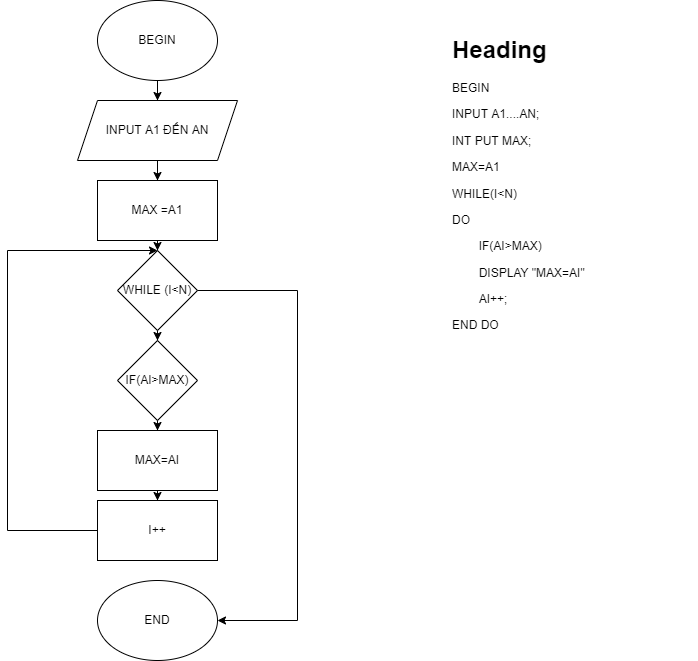

The diagram above was exported from draw.io. Its source (the exported page's mxGraphModel, read from the mxfile embedded in the PNG):
<mxGraphModel dx="1038" dy="489" grid="1" gridSize="10" guides="1" tooltips="1" connect="1" arrows="1" fold="1" page="1" pageScale="1" pageWidth="850" pageHeight="1100" math="0" shadow="0">
  <root>
    <mxCell id="0" />
    <mxCell id="1" parent="0" />
    <mxCell id="WvFWG_4dt4lfJ6SK_l9x-2" style="edgeStyle=orthogonalEdgeStyle;rounded=0;orthogonalLoop=1;jettySize=auto;html=1;entryX=0.5;entryY=0;entryDx=0;entryDy=0;" edge="1" parent="1" source="L9gsrMpMuoWRMl1bFjfy-2" target="L9gsrMpMuoWRMl1bFjfy-4">
      <mxGeometry relative="1" as="geometry" />
    </mxCell>
    <mxCell id="L9gsrMpMuoWRMl1bFjfy-2" value="BEGIN" style="ellipse;whiteSpace=wrap;html=1;" parent="1" vertex="1">
      <mxGeometry x="180" y="40" width="120" height="80" as="geometry" />
    </mxCell>
    <mxCell id="L9gsrMpMuoWRMl1bFjfy-3" value="END" style="ellipse;whiteSpace=wrap;html=1;" parent="1" vertex="1">
      <mxGeometry x="180" y="620" width="120" height="80" as="geometry" />
    </mxCell>
    <mxCell id="WvFWG_4dt4lfJ6SK_l9x-1" style="edgeStyle=orthogonalEdgeStyle;rounded=0;orthogonalLoop=1;jettySize=auto;html=1;" edge="1" parent="1" source="L9gsrMpMuoWRMl1bFjfy-4" target="L9gsrMpMuoWRMl1bFjfy-5">
      <mxGeometry relative="1" as="geometry" />
    </mxCell>
    <mxCell id="L9gsrMpMuoWRMl1bFjfy-4" value="INPUT A1 ĐẾN AN" style="shape=parallelogram;perimeter=parallelogramPerimeter;whiteSpace=wrap;html=1;fixedSize=1;" parent="1" vertex="1">
      <mxGeometry x="160" y="140" width="160" height="60" as="geometry" />
    </mxCell>
    <mxCell id="L9gsrMpMuoWRMl1bFjfy-8" value="" style="edgeStyle=orthogonalEdgeStyle;rounded=0;orthogonalLoop=1;jettySize=auto;html=1;entryX=0.5;entryY=0;entryDx=0;entryDy=0;" parent="1" source="L9gsrMpMuoWRMl1bFjfy-5" target="WvFWG_4dt4lfJ6SK_l9x-4" edge="1">
      <mxGeometry relative="1" as="geometry">
        <mxPoint x="240" y="320" as="targetPoint" />
      </mxGeometry>
    </mxCell>
    <mxCell id="L9gsrMpMuoWRMl1bFjfy-5" value="MAX =A1" style="rounded=0;whiteSpace=wrap;html=1;" parent="1" vertex="1">
      <mxGeometry x="180" y="220" width="120" height="60" as="geometry" />
    </mxCell>
    <mxCell id="WvFWG_4dt4lfJ6SK_l9x-3" value="&lt;h1&gt;Heading&lt;/h1&gt;&lt;p&gt;BEGIN&lt;/p&gt;&lt;p&gt;INPUT A1....AN;&lt;/p&gt;&lt;p&gt;INT PUT MAX;&lt;/p&gt;&lt;p&gt;MAX=A1&lt;/p&gt;&lt;p&gt;WHILE(I&amp;lt;N)&lt;/p&gt;&lt;p&gt;DO&lt;/p&gt;&lt;p&gt;&lt;span style=&quot;white-space: pre;&quot;&gt;&#09;&lt;/span&gt;IF(AI&amp;gt;MAX)&lt;br&gt;&lt;/p&gt;&lt;p&gt;&lt;span style=&quot;white-space: pre;&quot;&gt;&#09;&lt;/span&gt;DISPLAY &quot;MAX=AI&quot;&lt;br&gt;&lt;/p&gt;&lt;p&gt;&lt;span style=&quot;white-space: pre;&quot;&gt;&#09;&lt;/span&gt;AI++;&lt;br&gt;&lt;/p&gt;&lt;p&gt;END DO&lt;/p&gt;&lt;p&gt;END&lt;/p&gt;" style="text;html=1;strokeColor=none;fillColor=none;spacing=5;spacingTop=-20;whiteSpace=wrap;overflow=hidden;rounded=0;" vertex="1" parent="1">
      <mxGeometry x="530" y="70" width="250" height="300" as="geometry" />
    </mxCell>
    <mxCell id="WvFWG_4dt4lfJ6SK_l9x-10" style="edgeStyle=orthogonalEdgeStyle;rounded=0;orthogonalLoop=1;jettySize=auto;html=1;" edge="1" parent="1" source="WvFWG_4dt4lfJ6SK_l9x-4" target="WvFWG_4dt4lfJ6SK_l9x-7">
      <mxGeometry relative="1" as="geometry" />
    </mxCell>
    <mxCell id="WvFWG_4dt4lfJ6SK_l9x-4" value="WHILE (I&amp;lt;N)" style="rhombus;whiteSpace=wrap;html=1;" vertex="1" parent="1">
      <mxGeometry x="200" y="290" width="80" height="80" as="geometry" />
    </mxCell>
    <mxCell id="WvFWG_4dt4lfJ6SK_l9x-11" style="edgeStyle=orthogonalEdgeStyle;rounded=0;orthogonalLoop=1;jettySize=auto;html=1;entryX=0.5;entryY=0;entryDx=0;entryDy=0;" edge="1" parent="1" source="WvFWG_4dt4lfJ6SK_l9x-7" target="WvFWG_4dt4lfJ6SK_l9x-8">
      <mxGeometry relative="1" as="geometry" />
    </mxCell>
    <mxCell id="WvFWG_4dt4lfJ6SK_l9x-15" style="edgeStyle=orthogonalEdgeStyle;rounded=0;orthogonalLoop=1;jettySize=auto;html=1;entryX=1;entryY=0.5;entryDx=0;entryDy=0;exitX=1;exitY=0.5;exitDx=0;exitDy=0;" edge="1" parent="1" source="WvFWG_4dt4lfJ6SK_l9x-4" target="L9gsrMpMuoWRMl1bFjfy-3">
      <mxGeometry relative="1" as="geometry">
        <Array as="points">
          <mxPoint x="380" y="330" />
          <mxPoint x="380" y="660" />
        </Array>
      </mxGeometry>
    </mxCell>
    <mxCell id="WvFWG_4dt4lfJ6SK_l9x-7" value="IF(AI&amp;gt;MAX)" style="rhombus;whiteSpace=wrap;html=1;" vertex="1" parent="1">
      <mxGeometry x="200" y="380" width="80" height="80" as="geometry" />
    </mxCell>
    <mxCell id="WvFWG_4dt4lfJ6SK_l9x-12" style="edgeStyle=orthogonalEdgeStyle;rounded=0;orthogonalLoop=1;jettySize=auto;html=1;entryX=0.5;entryY=0;entryDx=0;entryDy=0;" edge="1" parent="1" source="WvFWG_4dt4lfJ6SK_l9x-8" target="WvFWG_4dt4lfJ6SK_l9x-9">
      <mxGeometry relative="1" as="geometry" />
    </mxCell>
    <mxCell id="WvFWG_4dt4lfJ6SK_l9x-8" value="MAX=AI" style="rounded=0;whiteSpace=wrap;html=1;" vertex="1" parent="1">
      <mxGeometry x="180" y="470" width="120" height="60" as="geometry" />
    </mxCell>
    <mxCell id="WvFWG_4dt4lfJ6SK_l9x-13" style="edgeStyle=orthogonalEdgeStyle;rounded=0;orthogonalLoop=1;jettySize=auto;html=1;" edge="1" parent="1" source="WvFWG_4dt4lfJ6SK_l9x-9">
      <mxGeometry relative="1" as="geometry">
        <mxPoint x="240" y="290" as="targetPoint" />
        <Array as="points">
          <mxPoint x="90" y="570" />
          <mxPoint x="90" y="290" />
          <mxPoint x="240" y="290" />
        </Array>
      </mxGeometry>
    </mxCell>
    <mxCell id="WvFWG_4dt4lfJ6SK_l9x-9" value="I++" style="rounded=0;whiteSpace=wrap;html=1;" vertex="1" parent="1">
      <mxGeometry x="180" y="540" width="120" height="60" as="geometry" />
    </mxCell>
  </root>
</mxGraphModel>